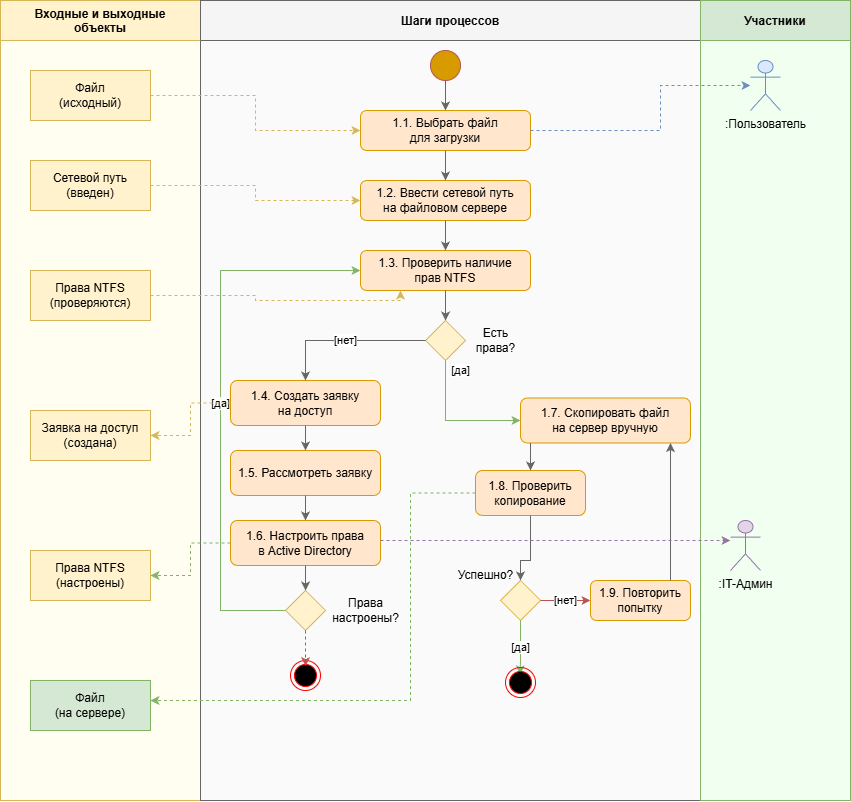

The diagram above was exported from draw.io. Its source (the exported page's mxGraphModel, read from the mxfile embedded in the PNG):
<mxGraphModel dx="1816" dy="681" grid="1" gridSize="10" guides="1" tooltips="1" connect="1" arrows="1" fold="1" page="1" pageScale="1" pageWidth="1100" pageHeight="950" math="0" shadow="0">
  <root>
    <mxCell id="0" />
    <mxCell id="1" parent="0" />
    <mxCell id="lane_data" parent="1" style="swimlane;startSize=40;horizontal=1;fillColor=#fff2cc;strokeColor=#d6b656;fontStyle=1;swimlaneFillColor=#fffef0;" value="Входные и выходные&#10;объекты" vertex="1">
      <mxGeometry height="800" width="200" x="20" y="20" as="geometry" />
    </mxCell>
    <mxCell id="lane_process" parent="1" style="swimlane;startSize=40;horizontal=1;fillColor=#f5f5f5;strokeColor=#666666;fontStyle=1;swimlaneFillColor=#fafafa;" value="Шаги процессов" vertex="1">
      <mxGeometry height="800" width="500" x="220" y="20" as="geometry" />
    </mxCell>
    <mxCell id="gateway_after_step6" parent="lane_process" style="rhombus;whiteSpace=wrap;html=1;fillColor=#fff2cc;strokeColor=#d6b656;" value="" vertex="1">
      <mxGeometry height="40" width="40" x="85" y="590" as="geometry" />
    </mxCell>
    <mxCell id="step7" parent="lane_process" style="rounded=1;whiteSpace=wrap;html=1;fillColor=#ffe6cc;strokeColor=#d79b00;" value="1.7. Скопировать файл&#10;на сервер вручную" vertex="1">
      <mxGeometry height="45" width="170" x="320" y="397.5" as="geometry" />
    </mxCell>
    <mxCell id="decision2" parent="lane_process" style="rhombus;whiteSpace=wrap;html=1;fillColor=#fff2cc;strokeColor=#d6b656;" value="" vertex="1">
      <mxGeometry height="40" width="40" x="300" y="580" as="geometry" />
    </mxCell>
    <mxCell id="step9" parent="lane_process" style="rounded=1;whiteSpace=wrap;html=1;fillColor=#ffe6cc;strokeColor=#d79b00;" value="1.9. Повторить попытку" vertex="1">
      <mxGeometry height="40" width="100" x="390" y="580" as="geometry" />
    </mxCell>
    <mxCell id="conn10_no" edge="1" parent="lane_process" source="decision2" style="edgeStyle=orthogonalEdgeStyle;rounded=0;orthogonalLoop=1;jettySize=auto;html=1;strokeColor=#b85450;exitX=1;exitY=0.5;exitDx=0;exitDy=0;" target="step9" value="[нет]">
      <mxGeometry relative="1" as="geometry" />
    </mxCell>
    <mxCell id="conn_retry" edge="1" parent="lane_process" source="step9" style="edgeStyle=orthogonalEdgeStyle;rounded=0;orthogonalLoop=1;jettySize=auto;html=1;strokeColor=#666666;" target="step7">
      <mxGeometry relative="1" as="geometry">
        <Array as="points">
          <mxPoint x="470" y="510" />
          <mxPoint x="470" y="510" />
        </Array>
      </mxGeometry>
    </mxCell>
    <mxCell id="step8" parent="lane_process" style="rounded=1;whiteSpace=wrap;html=1;fillColor=#ffe6cc;strokeColor=#d79b00;" value="1.8. Проверить&#10;копирование" vertex="1">
      <mxGeometry height="45" width="110" x="275" y="470" as="geometry" />
    </mxCell>
    <mxCell id="conn8" edge="1" parent="lane_process" source="step7" style="edgeStyle=orthogonalEdgeStyle;rounded=0;orthogonalLoop=1;jettySize=auto;html=1;strokeColor=#666666;" target="step8">
      <mxGeometry relative="1" as="geometry">
        <Array as="points">
          <mxPoint x="330" y="450" />
          <mxPoint x="330" y="450" />
        </Array>
      </mxGeometry>
    </mxCell>
    <mxCell id="conn9" edge="1" parent="lane_process" source="step8" style="edgeStyle=orthogonalEdgeStyle;rounded=0;orthogonalLoop=1;jettySize=auto;html=1;strokeColor=#666666;" target="decision2">
      <mxGeometry relative="1" as="geometry">
        <Array as="points">
          <mxPoint x="330" y="560" />
          <mxPoint x="320" y="560" />
        </Array>
      </mxGeometry>
    </mxCell>
    <mxCell id="decision2_label" parent="lane_process" style="text;html=1;strokeColor=none;fillColor=none;align=center;verticalAlign=middle;" value="Успешно?" vertex="1">
      <mxGeometry height="30" width="60" x="255" y="560" as="geometry" />
    </mxCell>
    <mxCell id="conn10_yes" edge="1" parent="lane_process" source="decision2" style="edgeStyle=orthogonalEdgeStyle;rounded=0;orthogonalLoop=1;jettySize=auto;html=1;strokeColor=#82b366;exitX=0.5;exitY=1;exitDx=0;exitDy=0;entryX=0.483;entryY=0.227;entryDx=0;entryDy=0;entryPerimeter=0;" target="9nmbIyG3YZ_mVKnLxWCt-13" value="[да]">
      <mxGeometry relative="1" as="geometry">
        <Array as="points">
          <mxPoint x="320" y="660" />
        </Array>
        <mxPoint x="320" y="667" as="targetPoint" />
      </mxGeometry>
    </mxCell>
    <mxCell id="9nmbIyG3YZ_mVKnLxWCt-13" parent="lane_process" style="ellipse;html=1;shape=endState;fillColor=#000000;strokeColor=#ff0000;" value="" vertex="1">
      <mxGeometry height="30" width="30" x="305" y="667" as="geometry" />
    </mxCell>
    <mxCell id="9nmbIyG3YZ_mVKnLxWCt-15" parent="lane_process" style="ellipse;html=1;shape=endState;fillColor=#000000;strokeColor=#ff0000;" value="" vertex="1">
      <mxGeometry height="30" width="30" x="90" y="660" as="geometry" />
    </mxCell>
    <mxCell id="conn_gateway_to_process2" edge="1" parent="lane_process" source="gateway_after_step6" style="edgeStyle=orthogonalEdgeStyle;rounded=0;orthogonalLoop=1;jettySize=auto;html=1;strokeColor=#b85450;exitX=0.5;exitY=1;exitDx=0;exitDy=0;dashed=1;entryX=0.502;entryY=0.188;entryDx=0;entryDy=0;entryPerimeter=0;" target="9nmbIyG3YZ_mVKnLxWCt-15" value="">
      <mxGeometry relative="1" x="1" y="30" as="geometry">
        <mxPoint x="-25" y="30" as="offset" />
        <mxPoint x="105" y="660" as="targetPoint" />
      </mxGeometry>
    </mxCell>
    <mxCell id="lane_actors" parent="1" style="swimlane;startSize=40;horizontal=1;fillColor=#d5e8d4;strokeColor=#82b366;fontStyle=1;swimlaneFillColor=#f0fff0;" value="Участники" vertex="1">
      <mxGeometry height="800" width="150" x="720" y="20" as="geometry" />
    </mxCell>
    <mxCell id="actor_admin" parent="lane_actors" style="shape=umlActor;verticalLabelPosition=bottom;verticalAlign=top;html=1;outlineConnect=0;fillColor=#e1d5e7;strokeColor=#9673a6;" value=":IT-Админ" vertex="1">
      <mxGeometry height="50" width="30" x="30" y="520" as="geometry" />
    </mxCell>
    <mxCell id="actor_user" parent="1" style="shape=umlActor;verticalLabelPosition=bottom;verticalAlign=top;html=1;outlineConnect=0;fillColor=#dae8fc;strokeColor=#6c8ebf;" value=":Пользователь" vertex="1">
      <mxGeometry height="50" width="30" x="770" y="80" as="geometry" />
    </mxCell>
    <mxCell id="data_file" parent="1" style="rounded=0;whiteSpace=wrap;html=1;fillColor=#fff2cc;strokeColor=#d6b656;" value="Файл&#10;(исходный)" vertex="1">
      <mxGeometry height="50" width="120" x="50" y="90" as="geometry" />
    </mxCell>
    <mxCell id="data_path" parent="1" style="rounded=0;whiteSpace=wrap;html=1;fillColor=#fff2cc;strokeColor=#d6b656;" value="Сетевой путь&#10;(введен)" vertex="1">
      <mxGeometry height="50" width="120" x="50" y="180" as="geometry" />
    </mxCell>
    <mxCell id="data_ntfs" parent="1" style="rounded=0;whiteSpace=wrap;html=1;fillColor=#fff2cc;strokeColor=#d6b656;" value="Права NTFS&#10;(проверяются)" vertex="1">
      <mxGeometry height="50" width="120" x="50" y="290" as="geometry" />
    </mxCell>
    <mxCell id="data_request" parent="1" style="rounded=0;whiteSpace=wrap;html=1;fillColor=#fff2cc;strokeColor=#d6b656;" value="Заявка на доступ&#10;(создана)" vertex="1">
      <mxGeometry height="50" width="120" x="50" y="430" as="geometry" />
    </mxCell>
    <mxCell id="data_access_granted" parent="1" style="rounded=0;whiteSpace=wrap;html=1;fillColor=#fff2cc;strokeColor=#d6b656;" value="Права NTFS&#10;(настроены)" vertex="1">
      <mxGeometry height="50" width="120" x="50" y="570" as="geometry" />
    </mxCell>
    <mxCell id="data_file_uploaded" parent="1" style="rounded=0;whiteSpace=wrap;html=1;fillColor=#d5e8d4;strokeColor=#82b366;" value="Файл&#10;(на сервере)" vertex="1">
      <mxGeometry height="50" width="120" x="50" y="700" as="geometry" />
    </mxCell>
    <mxCell id="start" parent="1" style="ellipse;whiteSpace=wrap;html=1;aspect=fixed;fillColor=#d79b00;strokeColor=#b85450;" value="" vertex="1">
      <mxGeometry height="30" width="30" x="450" y="70" as="geometry" />
    </mxCell>
    <mxCell id="step1" parent="1" style="rounded=1;whiteSpace=wrap;html=1;fillColor=#ffe6cc;strokeColor=#d79b00;" value="1.1. Выбрать файл&#10;для загрузки" vertex="1">
      <mxGeometry height="40" width="170" x="380" y="130" as="geometry" />
    </mxCell>
    <mxCell id="step2" parent="1" style="rounded=1;whiteSpace=wrap;html=1;fillColor=#ffe6cc;strokeColor=#d79b00;" value="1.2. Ввести сетевой путь&#10;на файловом сервере" vertex="1">
      <mxGeometry height="40" width="170" x="380" y="200" as="geometry" />
    </mxCell>
    <mxCell id="step3" parent="1" style="rounded=1;whiteSpace=wrap;html=1;fillColor=#ffe6cc;strokeColor=#d79b00;" value="1.3. Проверить наличие&#10;прав NTFS" vertex="1">
      <mxGeometry height="40" width="170" x="380" y="270" as="geometry" />
    </mxCell>
    <mxCell id="decision1" parent="1" style="rhombus;whiteSpace=wrap;html=1;fillColor=#fff2cc;strokeColor=#d6b656;" value="" vertex="1">
      <mxGeometry height="40" width="40" x="445" y="340" as="geometry" />
    </mxCell>
    <mxCell id="decision1_label" parent="1" style="text;html=1;strokeColor=none;fillColor=none;align=center;verticalAlign=middle;" value="Есть&#10;права?" vertex="1">
      <mxGeometry height="30" width="50" x="490" y="345" as="geometry" />
    </mxCell>
    <mxCell id="step4" parent="1" style="rounded=1;whiteSpace=wrap;html=1;fillColor=#ffe6cc;strokeColor=#d79b00;" value="1.4. Создать заявку&#10;на доступ" vertex="1">
      <mxGeometry height="45" width="150" x="250" y="400" as="geometry" />
    </mxCell>
    <mxCell id="step5" parent="1" style="rounded=1;whiteSpace=wrap;html=1;fillColor=#ffe6cc;strokeColor=#d79b00;" value="1.5. Рассмотреть заявку" vertex="1">
      <mxGeometry height="45" width="150" x="250" y="470" as="geometry" />
    </mxCell>
    <mxCell id="step6" parent="1" style="rounded=1;whiteSpace=wrap;html=1;fillColor=#ffe6cc;strokeColor=#d79b00;" value="1.6. Настроить права&#10;в Active Directory" vertex="1">
      <mxGeometry height="45" width="150" x="250" y="540" as="geometry" />
    </mxCell>
    <mxCell id="gateway_after_step6_label" parent="1" style="text;html=1;strokeColor=none;fillColor=none;align=center;verticalAlign=middle;" value="Права&#10;настроены?" vertex="1">
      <mxGeometry height="30" width="70" x="350" y="615" as="geometry" />
    </mxCell>
    <mxCell id="conn_start" edge="1" parent="1" source="start" style="edgeStyle=orthogonalEdgeStyle;rounded=0;orthogonalLoop=1;jettySize=auto;html=1;strokeColor=#666666;" target="step1">
      <mxGeometry relative="1" as="geometry" />
    </mxCell>
    <mxCell id="conn1" edge="1" parent="1" source="step1" style="edgeStyle=orthogonalEdgeStyle;rounded=0;orthogonalLoop=1;jettySize=auto;html=1;strokeColor=#666666;" target="step2">
      <mxGeometry relative="1" as="geometry" />
    </mxCell>
    <mxCell id="conn2" edge="1" parent="1" source="step2" style="edgeStyle=orthogonalEdgeStyle;rounded=0;orthogonalLoop=1;jettySize=auto;html=1;strokeColor=#666666;" target="step3">
      <mxGeometry relative="1" as="geometry" />
    </mxCell>
    <mxCell id="conn3" edge="1" parent="1" source="step3" style="edgeStyle=orthogonalEdgeStyle;rounded=0;orthogonalLoop=1;jettySize=auto;html=1;strokeColor=#666666;" target="decision1">
      <mxGeometry relative="1" as="geometry" />
    </mxCell>
    <mxCell id="conn4_no" edge="1" parent="1" source="decision1" style="edgeStyle=orthogonalEdgeStyle;rounded=0;orthogonalLoop=1;jettySize=auto;html=1;strokeColor=#666666;exitX=0;exitY=0.5;exitDx=0;exitDy=0;" target="step4" value="[нет]">
      <mxGeometry relative="1" as="geometry" />
    </mxCell>
    <mxCell id="conn4_yes" edge="1" parent="1" source="decision1" style="edgeStyle=orthogonalEdgeStyle;rounded=0;orthogonalLoop=1;jettySize=auto;html=1;strokeColor=#82b366;exitX=0.5;exitY=1;exitDx=0;exitDy=0;entryX=0;entryY=0.5;entryDx=0;entryDy=0;" target="step7" value="[да]">
      <mxGeometry relative="1" x="-0.8517" y="15" as="geometry">
        <mxPoint as="offset" />
        <Array as="points">
          <mxPoint x="465" y="440" />
        </Array>
        <mxPoint x="465" y="420" as="targetPoint" />
      </mxGeometry>
    </mxCell>
    <mxCell id="conn5" edge="1" parent="1" source="step4" style="edgeStyle=orthogonalEdgeStyle;rounded=0;orthogonalLoop=1;jettySize=auto;html=1;strokeColor=#666666;" target="step5">
      <mxGeometry relative="1" as="geometry" />
    </mxCell>
    <mxCell id="conn6" edge="1" parent="1" source="step5" style="edgeStyle=orthogonalEdgeStyle;rounded=0;orthogonalLoop=1;jettySize=auto;html=1;strokeColor=#666666;" target="step6">
      <mxGeometry relative="1" as="geometry" />
    </mxCell>
    <mxCell id="conn6_to_gateway" edge="1" parent="1" source="step6" style="edgeStyle=orthogonalEdgeStyle;rounded=0;orthogonalLoop=1;jettySize=auto;html=1;strokeColor=#666666;" target="gateway_after_step6">
      <mxGeometry relative="1" as="geometry" />
    </mxCell>
    <mxCell id="conn_gateway_to_step3" edge="1" parent="1" source="gateway_after_step6" style="edgeStyle=orthogonalEdgeStyle;rounded=0;orthogonalLoop=1;jettySize=auto;html=1;strokeColor=#82b366;exitX=0;exitY=0.5;exitDx=0;exitDy=0;" target="step3" value="[да]">
      <mxGeometry relative="1" as="geometry">
        <Array as="points">
          <mxPoint x="240" y="630" />
          <mxPoint x="240" y="290" />
        </Array>
      </mxGeometry>
    </mxCell>
    <mxCell id="data_conn1" edge="1" parent="1" source="data_file" style="edgeStyle=orthogonalEdgeStyle;rounded=0;orthogonalLoop=1;jettySize=auto;html=1;dashed=1;strokeColor=#d6b656;" target="step1">
      <mxGeometry relative="1" as="geometry" />
    </mxCell>
    <mxCell id="data_conn2" edge="1" parent="1" source="data_path" style="edgeStyle=orthogonalEdgeStyle;rounded=0;orthogonalLoop=1;jettySize=auto;html=1;dashed=1;strokeColor=#d6b656;" target="step2">
      <mxGeometry relative="1" as="geometry" />
    </mxCell>
    <mxCell id="data_conn3" edge="1" parent="1" source="data_ntfs" style="edgeStyle=orthogonalEdgeStyle;rounded=0;orthogonalLoop=1;jettySize=auto;html=1;dashed=1;strokeColor=#d6b656;" target="step3">
      <mxGeometry relative="1" as="geometry">
        <Array as="points">
          <mxPoint x="275" y="315" />
          <mxPoint x="275" y="320" />
          <mxPoint x="420" y="320" />
        </Array>
      </mxGeometry>
    </mxCell>
    <mxCell id="data_conn4" edge="1" parent="1" source="step4" style="edgeStyle=orthogonalEdgeStyle;rounded=0;orthogonalLoop=1;jettySize=auto;html=1;dashed=1;strokeColor=#d6b656;" target="data_request">
      <mxGeometry relative="1" as="geometry" />
    </mxCell>
    <mxCell id="data_conn5" edge="1" parent="1" source="step6" style="edgeStyle=orthogonalEdgeStyle;rounded=0;orthogonalLoop=1;jettySize=auto;html=1;dashed=1;strokeColor=#82b366;" target="data_access_granted">
      <mxGeometry relative="1" as="geometry" />
    </mxCell>
    <mxCell id="data_conn6" edge="1" parent="1" source="step8" style="edgeStyle=orthogonalEdgeStyle;rounded=0;orthogonalLoop=1;jettySize=auto;html=1;dashed=1;strokeColor=#82b366;" target="data_file_uploaded">
      <mxGeometry relative="1" as="geometry">
        <Array as="points">
          <mxPoint x="430" y="513" />
          <mxPoint x="430" y="720" />
        </Array>
      </mxGeometry>
    </mxCell>
    <mxCell id="actor_conn1" edge="1" parent="1" source="step1" style="edgeStyle=orthogonalEdgeStyle;rounded=0;orthogonalLoop=1;jettySize=auto;html=1;dashed=1;strokeColor=#6c8ebf;" target="actor_user">
      <mxGeometry relative="1" as="geometry">
        <Array as="points">
          <mxPoint x="680" y="150" />
          <mxPoint x="680" y="105" />
        </Array>
      </mxGeometry>
    </mxCell>
    <mxCell id="actor_conn2" edge="1" parent="1" source="step6" style="edgeStyle=orthogonalEdgeStyle;rounded=0;orthogonalLoop=1;jettySize=auto;html=1;dashed=1;strokeColor=#9673a6;" target="actor_admin">
      <mxGeometry relative="1" as="geometry">
        <Array as="points">
          <mxPoint x="540" y="560" />
          <mxPoint x="540" y="560" />
        </Array>
      </mxGeometry>
    </mxCell>
  </root>
</mxGraphModel>